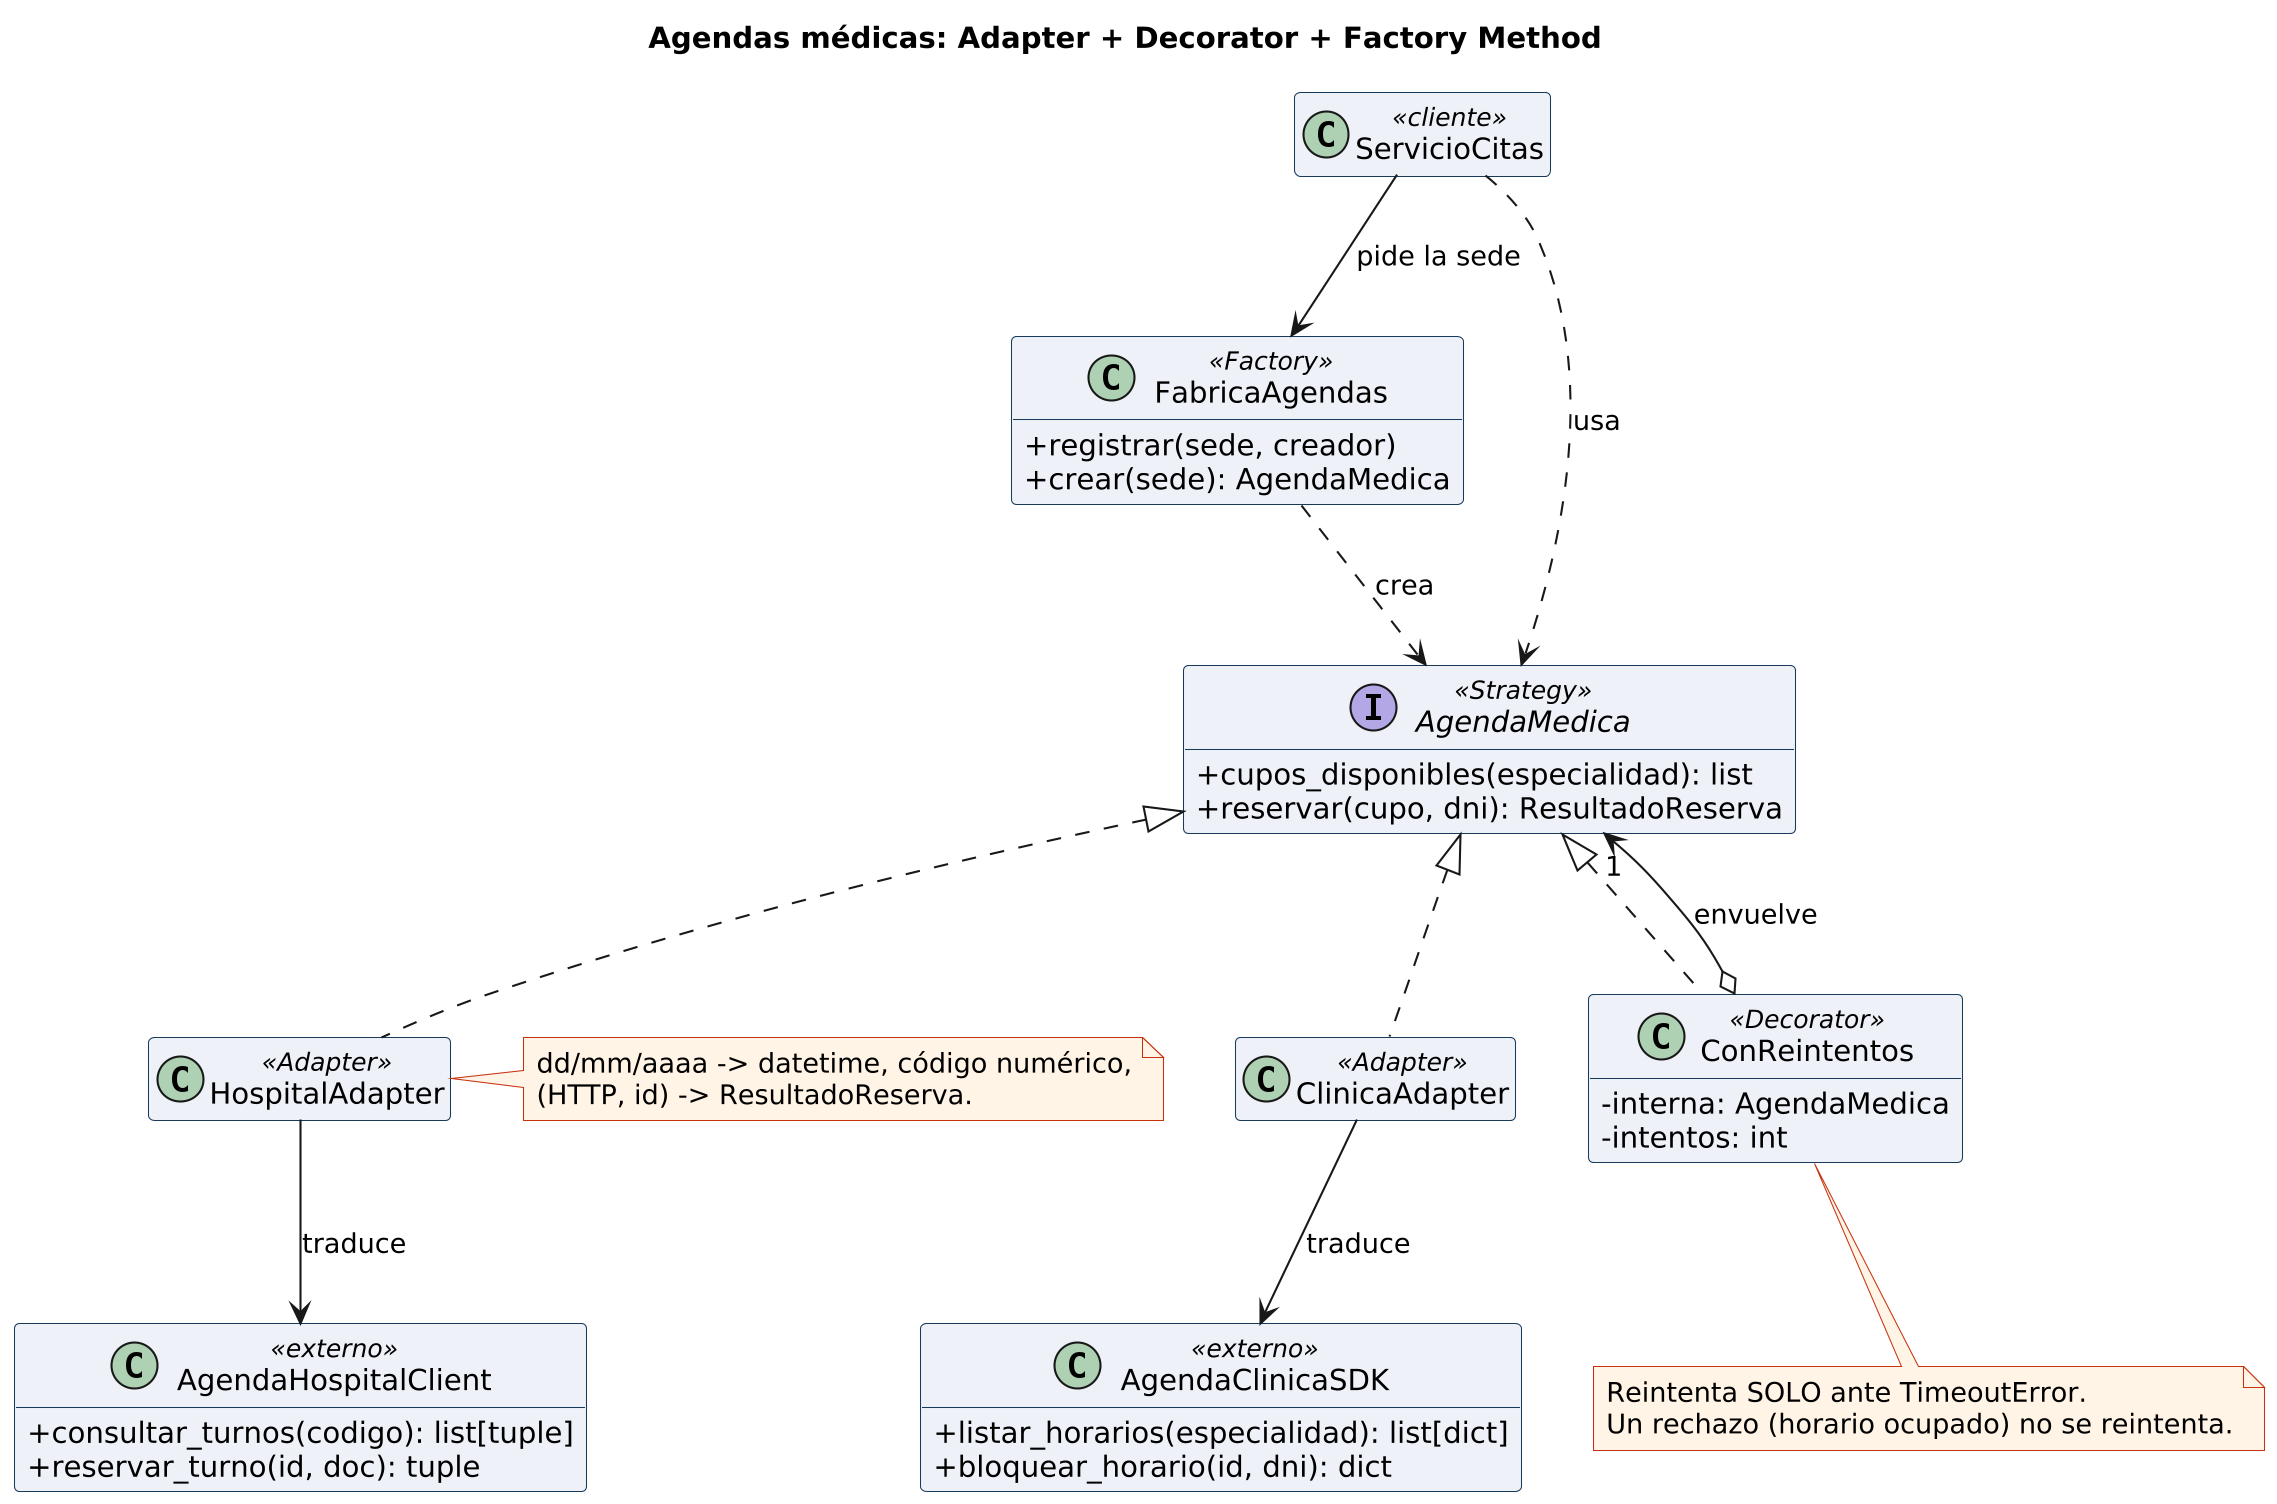

The diagram above was rendered by PlantUML. Its source (embedded in the PNG):
@startuml agendas
!include comun.iuml
title Agendas médicas: Adapter + Decorator + Factory Method

class ServicioCitas <<cliente>>
class FabricaAgendas <<Factory>> {
  + registrar(sede, creador)
  + crear(sede): AgendaMedica
}
interface AgendaMedica <<Strategy>> {
  + cupos_disponibles(especialidad): list
  + reservar(cupo, dni): ResultadoReserva
}
class ClinicaAdapter <<Adapter>>
class HospitalAdapter <<Adapter>>
class ConReintentos <<Decorator>> {
  - interna: AgendaMedica
  - intentos: int
}
class AgendaClinicaSDK <<externo>> {
  + listar_horarios(especialidad): list[dict]
  + bloquear_horario(id, dni): dict
}
class AgendaHospitalClient <<externo>> {
  + consultar_turnos(codigo): list[tuple]
  + reservar_turno(id, doc): tuple
}

ServicioCitas --> FabricaAgendas : pide la sede
ServicioCitas ..> AgendaMedica : usa
FabricaAgendas ..> AgendaMedica : crea
AgendaMedica <|.. ClinicaAdapter
AgendaMedica <|.. HospitalAdapter
AgendaMedica <|.. ConReintentos
ConReintentos o--> "1" AgendaMedica : envuelve
ClinicaAdapter --> AgendaClinicaSDK : traduce
HospitalAdapter --> AgendaHospitalClient : traduce
note bottom of ConReintentos
  Reintenta SOLO ante TimeoutError.
  Un rechazo (horario ocupado) no se reintenta.
end note
note right of HospitalAdapter
  dd/mm/aaaa -> datetime, código numérico,
  (HTTP, id) -> ResultadoReserva.
end note
@enduml